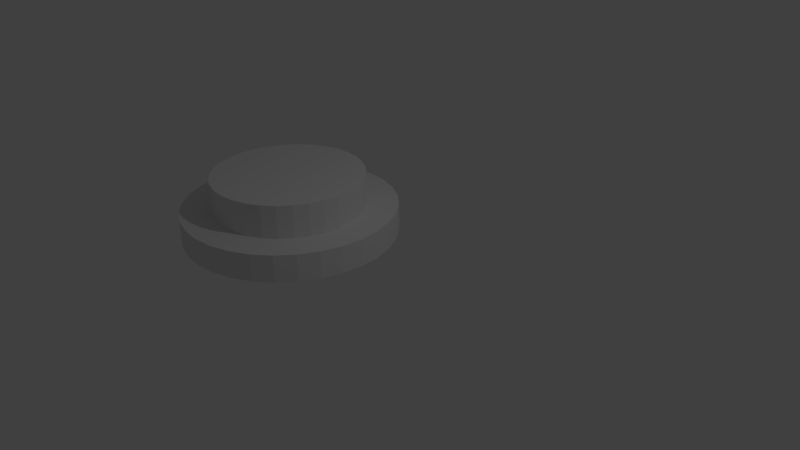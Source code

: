 # Source: somekindofcleaner.blend  (saved by Blender 2.77.0; exported with 4.5.12 LTS)
import bpy
from mathutils import Matrix  # noqa: F401  (used for matrix-valued properties, if any)

bpy.ops.wm.read_factory_settings(use_empty=True)
scene = bpy.context.scene
scene.name = 'Scene'

# ---- collections
col_collection_1 = bpy.data.collections.new('Collection 1'); scene.collection.children.link(col_collection_1)

# ---- world
world_world = bpy.data.worlds.new('World'); scene.world = world_world
world_world.color = (0.05088, 0.05088, 0.05088)
world_world.use_sun_shadow = False
world_world.sun_shadow_jitter_overblur = 0.0
world_world.cycles.sampling_method = 'MANUAL'

# ---- cameras
cam_camera = bpy.data.cameras.new('Camera')
cam_camera.clip_end = 100.0
cam_camera.lens = 35.0
cam_camera.sensor_width = 32.0
cam_camera.sensor_height = 18.0
cam_camera.ortho_scale = 7.314
cam_camera.dof.focus_distance = 0.0
cam_camera.dof.aperture_fstop = 128.0

# ---- lights
light_lamp = bpy.data.lights.new('Lamp', 'POINT')
light_lamp.transmission_factor = 0.0
light_lamp.cutoff_distance = 30.0
light_lamp.energy = 100.0
light_lamp.shadow_buffer_clip_start = 1.001
light_lamp.shadow_soft_size = 0.1
light_lamp.shadow_maximum_resolution = 0.006
light_lamp.use_absolute_resolution = True

# ---- meshes
me_circle = bpy.data.meshes.new('Circle')
me_circle.from_pydata([(0.0, 1.0, 0.0), (-0.1951, 0.9808, 0.0), (-0.3827, 0.9239, 0.0), (-0.5556, 0.8315, 0.0), (-0.7071, 0.7071, 0.0), (-0.8315, 0.5556, 0.0), (-0.9239, 0.3827, 0.0), (-0.9808, 0.1951, 0.0), (-1.0, 7.55e-08, 0.0), (-0.9808, -0.1951, 0.0), (-0.9239, -0.3827, 0.0), (-0.8315, -0.5556, 0.0), (-0.7071, -0.7071, 0.0), (-0.5556, -0.8315, 0.0), (-0.3827, -0.9239, 0.0), (-0.1951, -0.9808, 0.0), (3.258e-07, -1.0, 0.0), (0.1951, -0.9808, 0.0), (0.3827, -0.9239, 0.0), (0.5556, -0.8315, 0.0), (0.7071, -0.7071, 0.0), (0.8315, -0.5556, 0.0), (0.9239, -0.3827, 0.0), (0.9808, -0.1951, 0.0), (1.0, 9.656e-07, 0.0), (0.9808, 0.1951, 0.0), (0.9239, 0.3827, 0.0), (0.8315, 0.5556, 0.0), (0.7071, 0.7071, 0.0), (0.5556, 0.8315, 0.0), (0.3827, 0.9239, 0.0), (0.1951, 0.9808, 0.0), (0.0, 1.0, 0.4349), (-0.1951, 0.9808, 0.4349), (-0.3827, 0.9239, 0.4349), (-0.5556, 0.8315, 0.4349), (-0.7071, 0.7071, 0.4349), (-0.8315, 0.5556, 0.4349), (-0.9239, 0.3827, 0.4349), (-0.9808, 0.1951, 0.4349), (-1.0, 7.55e-08, 0.4349), (-0.9808, -0.1951, 0.4349), (-0.9239, -0.3827, 0.4349), (-0.8315, -0.5556, 0.4349), (-0.7071, -0.7071, 0.4349), (-0.5556, -0.8315, 0.4349), (-0.3827, -0.9239, 0.4349), (-0.1951, -0.9808, 0.4349), (3.258e-07, -1.0, 0.4349), (0.1951, -0.9808, 0.4349), (0.3827, -0.9239, 0.4349), (0.5556, -0.8315, 0.4349), (0.7071, -0.7071, 0.4349), (0.8315, -0.5556, 0.4349), (0.9239, -0.3827, 0.4349), (0.9808, -0.1951, 0.4349), (1.0, 9.656e-07, 0.4349), (0.9808, 0.1951, 0.4349), (0.9239, 0.3827, 0.4349), (0.8315, 0.5556, 0.4349), (0.7071, 0.7071, 0.4349), (0.5556, 0.8315, 0.4349), (0.3827, 0.9239, 0.4349), (0.1951, 0.9808, 0.4349), (4.902e-08, 1.413, 0.0006793), (-0.2756, 1.386, 0.0006793), (-0.5407, 1.305, 0.0006793), (-0.7849, 1.175, 0.0006793), (-0.999, 0.999, 0.0006793), (-1.175, 0.7849, 0.0006793), (-1.305, 0.5407, 0.0006793), (-1.386, 0.2756, 0.0006793), (-1.413, -1.098e-08, 0.0006793), (-1.386, -0.2756, 0.0006793), (-1.305, -0.5407, 0.0006793), (-1.175, -0.7849, 0.0006793), (-0.999, -0.999, 0.0006793), (-0.7849, -1.175, 0.0006793), (-0.5407, -1.305, 0.0006793), (-0.2756, -1.386, 0.0006793), (5.094e-07, -1.413, 0.0006793), (0.2756, -1.386, 0.0006793), (0.5407, -1.305, 0.0006793), (0.7849, -1.175, 0.0006793), (0.999, -0.999, 0.0006793), (1.175, -0.7849, 0.0006793), (1.305, -0.5407, 0.0006793), (1.386, -0.2756, 0.0006793), (1.413, 1.247e-06, 0.0006793), (1.386, 0.2756, 0.0006793), (1.305, 0.5407, 0.0006793), (1.175, 0.7849, 0.0006793), (0.999, 0.999, 0.0006793), (0.7849, 1.175, 0.0006793), (0.5407, 1.305, 0.0006793), (0.2756, 1.386, 0.0006793), (4.902e-08, 1.413, -0.3589), (-0.2756, 1.386, -0.3589), (-0.5407, 1.305, -0.3589), (-0.7849, 1.175, -0.3589), (-0.999, 0.999, -0.3589), (-1.175, 0.7849, -0.3589), (-1.305, 0.5407, -0.3589), (-1.386, 0.2756, -0.3589), (-1.413, -1.098e-08, -0.3589), (-1.386, -0.2756, -0.3589), (-1.305, -0.5407, -0.3589), (-1.175, -0.7849, -0.3589), (-0.999, -0.999, -0.3589), (-0.7849, -1.175, -0.3589), (-0.5407, -1.305, -0.3589), (-0.2756, -1.386, -0.3589), (5.094e-07, -1.413, -0.3589), (0.2756, -1.386, -0.3589), (0.5407, -1.305, -0.3589), (0.7849, -1.175, -0.3589), (0.999, -0.999, -0.3589), (1.175, -0.7849, -0.3589), (1.305, -0.5407, -0.3589), (1.386, -0.2756, -0.3589), (1.413, 1.247e-06, -0.3589), (1.386, 0.2756, -0.3589), (1.305, 0.5407, -0.3589), (1.175, 0.7849, -0.3589), (0.999, 0.999, -0.3589), (0.7849, 1.175, -0.3589), (0.5407, 1.305, -0.3589), (0.2756, 1.386, -0.3589), (-1.964e-09, 0.6125, -0.3589), (-0.1195, 0.6007, -0.3589), (-0.2344, 0.5658, -0.3589), (-0.3403, 0.5092, -0.3589), (-0.4331, 0.4331, -0.3589), (-0.5092, 0.3403, -0.3589), (-0.5658, 0.2344, -0.3589), (-0.6007, 0.1195, -0.3589), (-0.6125, 1.746e-07, -0.3589), (-0.6007, -0.1195, -0.3589), (-0.5658, -0.2344, -0.3589), (-0.5092, -0.3403, -0.3589), (-0.4331, -0.4331, -0.3589), (-0.3403, -0.5092, -0.3589), (-0.2344, -0.5658, -0.3589), (-0.1195, -0.6007, -0.3589), (1.976e-07, -0.6125, -0.3589), (0.1195, -0.6007, -0.3589), (0.2344, -0.5658, -0.3589), (0.3403, -0.5092, -0.3589), (0.4331, -0.4331, -0.3589), (0.5092, -0.3403, -0.3589), (0.5658, -0.2344, -0.3589), (0.6007, -0.1195, -0.3589), (0.6125, 7.198e-07, -0.3589), (0.6007, 0.1195, -0.3589), (0.5658, 0.2344, -0.3589), (0.5092, 0.3403, -0.3589), (0.4331, 0.4331, -0.3589), (0.3403, 0.5092, -0.3589), (0.2344, 0.5658, -0.3589), (0.1195, 0.6007, -0.3589), (-1.964e-09, 0.6125, -0.2028), (-0.1195, 0.6007, -0.2028), (-0.2344, 0.5658, -0.2028), (-0.3403, 0.5092, -0.2028), (-0.4331, 0.4331, -0.2028), (-0.5092, 0.3403, -0.2028), (-0.5658, 0.2344, -0.2028), (-0.6007, 0.1195, -0.2028), (-0.6125, 1.746e-07, -0.2028), (-0.6007, -0.1195, -0.2028), (-0.5658, -0.2344, -0.2028), (-0.5092, -0.3403, -0.2028), (-0.4331, -0.4331, -0.2028), (-0.3403, -0.5092, -0.2028), (-0.2344, -0.5658, -0.2028), (-0.1195, -0.6007, -0.2028), (1.976e-07, -0.6125, -0.2028), (0.1195, -0.6007, -0.2028), (0.2344, -0.5658, -0.2028), (0.3403, -0.5092, -0.2028), (0.4331, -0.4331, -0.2028), (0.5092, -0.3403, -0.2028), (0.5658, -0.2344, -0.2028), (0.6007, -0.1195, -0.2028), (0.6125, 7.198e-07, -0.2028), (0.6007, 0.1195, -0.2028), (0.5658, 0.2344, -0.2028), (0.5092, 0.3403, -0.2028), (0.4331, 0.4331, -0.2028), (0.3403, 0.5092, -0.2028), (0.2344, 0.5658, -0.2028), (0.1195, 0.6007, -0.2028), (-5.125e-08, 0.3466, -0.2028), (-0.06761, 0.3399, -0.2028), (-0.1326, 0.3202, -0.2028), (-0.1925, 0.2882, -0.2028), (-0.2451, 0.2451, -0.2028), (-0.2882, 0.1925, -0.2028), (-0.3202, 0.1326, -0.2028), (-0.3399, 0.06761, -0.2028), (-0.3466, 2.274e-07, -0.2028), (-0.3399, -0.06761, -0.2028), (-0.3202, -0.1326, -0.2028), (-0.2882, -0.1925, -0.2028), (-0.2451, -0.2451, -0.2028), (-0.1925, -0.2882, -0.2028), (-0.1326, -0.3202, -0.2028), (-0.06761, -0.3399, -0.2028), (6.168e-08, -0.3466, -0.2028), (0.06761, -0.3399, -0.2028), (0.1326, -0.3202, -0.2028), (0.1925, -0.2882, -0.2028), (0.2451, -0.2451, -0.2028), (0.2882, -0.1925, -0.2028), (0.3202, -0.1326, -0.2028), (0.3399, -0.06761, -0.2028), (0.3466, 5.359e-07, -0.2028), (0.3399, 0.06761, -0.2028), (0.3202, 0.1326, -0.2028), (0.2882, 0.1925, -0.2028), (0.2451, 0.2451, -0.2028), (0.1925, 0.2882, -0.2028), (0.1326, 0.3202, -0.2028), (0.06761, 0.3399, -0.2028), (-5.125e-08, 0.3466, -0.5611), (-0.06761, 0.3399, -0.5611), (-0.1326, 0.3202, -0.5611), (-0.1925, 0.2882, -0.5611), (-0.2451, 0.2451, -0.5611), (-0.2882, 0.1925, -0.5611), (-0.3202, 0.1326, -0.5611), (-0.3399, 0.06761, -0.5611), (-0.3466, 2.274e-07, -0.5611), (-0.3399, -0.06761, -0.5611), (-0.3202, -0.1326, -0.5611), (-0.2882, -0.1925, -0.5611), (-0.2451, -0.2451, -0.5611), (-0.1925, -0.2882, -0.5611), (-0.1326, -0.3202, -0.5611), (-0.06761, -0.3399, -0.5611), (6.168e-08, -0.3466, -0.5611), (0.06761, -0.3399, -0.5611), (0.1326, -0.3202, -0.5611), (0.1925, -0.2882, -0.5611), (0.2451, -0.2451, -0.5611), (0.2882, -0.1925, -0.5611), (0.3202, -0.1326, -0.5611), (0.3399, -0.06761, -0.5611), (0.3466, 5.359e-07, -0.5611), (0.3399, 0.06761, -0.5611), (0.3202, 0.1326, -0.5611), (0.2882, 0.1925, -0.5611), (0.2451, 0.2451, -0.5611), (0.1925, 0.2882, -0.5611), (0.1326, 0.3202, -0.5611), (0.06761, 0.3399, -0.5611), (-7.022e-08, 0.1763, -0.5611), (-0.0344, 0.1729, -0.5611), (-0.06747, 0.1629, -0.5611), (-0.09795, 0.1466, -0.5611), (-0.1247, 0.1247, -0.5611), (-0.1466, 0.09795, -0.5611), (-0.1629, 0.06747, -0.5611), (-0.1729, 0.0344, -0.5611), (-0.1763, 2.598e-07, -0.5611), (-0.1729, -0.0344, -0.5611), (-0.1629, -0.06747, -0.5611), (-0.1466, -0.09795, -0.5611), (-0.1247, -0.1247, -0.5611), (-0.09795, -0.1466, -0.5611), (-0.06747, -0.1629, -0.5611), (-0.0344, -0.1729, -0.5611), (-1.277e-08, -0.1763, -0.5611), (0.0344, -0.1729, -0.5611), (0.06747, -0.1629, -0.5611), (0.09795, -0.1466, -0.5611), (0.1247, -0.1247, -0.5611), (0.1466, -0.09795, -0.5611), (0.1629, -0.06747, -0.5611), (0.1729, -0.0344, -0.5611), (0.1763, 4.167e-07, -0.5611), (0.1729, 0.0344, -0.5611), (0.1629, 0.06747, -0.5611), (0.1466, 0.09795, -0.5611), (0.1247, 0.1247, -0.5611), (0.09795, 0.1466, -0.5611), (0.06747, 0.1629, -0.5611), (0.0344, 0.1729, -0.5611), (-7.022e-08, 0.1763, -0.2927), (-0.0344, 0.1729, -0.2927), (-0.06747, 0.1629, -0.2927), (-0.09795, 0.1466, -0.2927), (-0.1247, 0.1247, -0.2927), (-0.1466, 0.09795, -0.2927), (-0.1629, 0.06747, -0.2927), (-0.1729, 0.0344, -0.2927), (-0.1763, 2.598e-07, -0.2927), (-0.1729, -0.0344, -0.2927), (-0.1629, -0.06747, -0.2927), (-0.1466, -0.09795, -0.2927), (-0.1247, -0.1247, -0.2927), (-0.09795, -0.1466, -0.2927), (-0.06747, -0.1629, -0.2927), (-0.0344, -0.1729, -0.2927), (-1.277e-08, -0.1763, -0.2927), (0.0344, -0.1729, -0.2927), (0.06747, -0.1629, -0.2927), (0.09795, -0.1466, -0.2927), (0.1247, -0.1247, -0.2927), (0.1466, -0.09795, -0.2927), (0.1629, -0.06747, -0.2927), (0.1729, -0.0344, -0.2927), (0.1763, 4.167e-07, -0.2927), (0.1729, 0.0344, -0.2927), (0.1629, 0.06747, -0.2927), (0.1466, 0.09795, -0.2927), (0.1247, 0.1247, -0.2927), (0.09795, 0.1466, -0.2927), (0.06747, 0.1629, -0.2927), (0.0344, 0.1729, -0.2927), (-8.557e-08, 2.98e-07, -0.2927), (0.115, 0.2777, 0.4349), (0.167, 0.2499, 0.4349), (0.2126, 0.2126, 0.4349), (0.2499, 0.167, 0.4349), (0.2777, 0.115, 0.4349), (0.2948, 0.05865, 0.4349), (0.3006, 5e-07, 0.4349), (0.2948, -0.05864, 0.4349), (0.2777, -0.115, 0.4349), (0.2499, -0.167, 0.4349), (0.2126, -0.2126, 0.4349), (0.167, -0.2499, 0.4349), (0.115, -0.2777, 0.4349), (0.05865, -0.2948, 0.4349), (1.034e-08, -0.3006, 0.4349), (-0.05865, -0.2948, 0.4349), (-0.115, -0.2777, 0.4349), (-0.167, -0.2499, 0.4349), (-0.2126, -0.2126, 0.4349), (-0.2499, -0.167, 0.4349), (-0.2777, -0.115, 0.4349), (-0.2948, -0.05864, 0.4349), (-0.3006, 2.324e-07, 0.4349), (-0.2948, 0.05865, 0.4349), (-0.2777, 0.115, 0.4349), (-0.2499, 0.167, 0.4349), (-0.2126, 0.2126, 0.4349), (-0.167, 0.2499, 0.4349), (-0.115, 0.2777, 0.4349), (-0.05865, 0.2948, 0.4349), (-8.761e-08, 0.3006, 0.4349), (0.05864, 0.2948, 0.4349), (-1.043e-07, 2.98e-07, 0.4349)], [], [(21, 20, 52, 53), (8, 7, 39, 40), (22, 21, 53, 54), (9, 8, 40, 41), (23, 22, 54, 55), (10, 9, 41, 42), (24, 23, 55, 56), (11, 10, 42, 43), (25, 24, 56, 57), (12, 11, 43, 44), (26, 25, 57, 58), (13, 12, 44, 45), (27, 26, 58, 59), (14, 13, 45, 46), (1, 0, 32, 33), (28, 27, 59, 60), (15, 14, 46, 47), (2, 1, 33, 34), (29, 28, 60, 61), (16, 15, 47, 48), (3, 2, 34, 35), (30, 29, 61, 62), (17, 16, 48, 49), (4, 3, 35, 36), (31, 30, 62, 63), (18, 17, 49, 50), (5, 4, 36, 37), (0, 31, 63, 32), (19, 18, 50, 51), (6, 5, 37, 38), (20, 19, 51, 52), (7, 6, 38, 39), (20, 21, 85, 84), (7, 8, 72, 71), (21, 22, 86, 85), (8, 9, 73, 72), (22, 23, 87, 86), (9, 10, 74, 73), (23, 24, 88, 87), (10, 11, 75, 74), (24, 25, 89, 88), (11, 12, 76, 75), (25, 26, 90, 89), (12, 13, 77, 76), (26, 27, 91, 90), (13, 14, 78, 77), (0, 1, 65, 64), (27, 28, 92, 91), (14, 15, 79, 78), (1, 2, 66, 65), (28, 29, 93, 92), (15, 16, 80, 79), (2, 3, 67, 66), (29, 30, 94, 93), (16, 17, 81, 80), (3, 4, 68, 67), (30, 31, 95, 94), (17, 18, 82, 81), (4, 5, 69, 68), (31, 0, 64, 95), (18, 19, 83, 82), (5, 6, 70, 69), (19, 20, 84, 83), (6, 7, 71, 70), (95, 64, 96, 127), (82, 83, 115, 114), (69, 70, 102, 101), (83, 84, 116, 115), (70, 71, 103, 102), (84, 85, 117, 116), (71, 72, 104, 103), (85, 86, 118, 117), (72, 73, 105, 104), (86, 87, 119, 118), (73, 74, 106, 105), (87, 88, 120, 119), (74, 75, 107, 106), (88, 89, 121, 120), (75, 76, 108, 107), (89, 90, 122, 121), (76, 77, 109, 108), (90, 91, 123, 122), (77, 78, 110, 109), (64, 65, 97, 96), (91, 92, 124, 123), (78, 79, 111, 110), (65, 66, 98, 97), (92, 93, 125, 124), (79, 80, 112, 111), (66, 67, 99, 98), (93, 94, 126, 125), (80, 81, 113, 112), (67, 68, 100, 99), (94, 95, 127, 126), (81, 82, 114, 113), (68, 69, 101, 100), (117, 118, 150, 149), (104, 105, 137, 136), (118, 119, 151, 150), (105, 106, 138, 137), (119, 120, 152, 151), (106, 107, 139, 138), (120, 121, 153, 152), (107, 108, 140, 139), (121, 122, 154, 153), (108, 109, 141, 140), (122, 123, 155, 154), (109, 110, 142, 141), (96, 97, 129, 128), (123, 124, 156, 155), (110, 111, 143, 142), (97, 98, 130, 129), (124, 125, 157, 156), (111, 112, 144, 143), (98, 99, 131, 130), (125, 126, 158, 157), (112, 113, 145, 144), (99, 100, 132, 131), (126, 127, 159, 158), (113, 114, 146, 145), (100, 101, 133, 132), (127, 96, 128, 159), (114, 115, 147, 146), (101, 102, 134, 133), (115, 116, 148, 147), (102, 103, 135, 134), (116, 117, 149, 148), (103, 104, 136, 135), (152, 153, 185, 184), (139, 140, 172, 171), (153, 154, 186, 185), (140, 141, 173, 172), (154, 155, 187, 186), (141, 142, 174, 173), (128, 129, 161, 160), (155, 156, 188, 187), (142, 143, 175, 174), (129, 130, 162, 161), (156, 157, 189, 188), (143, 144, 176, 175), (130, 131, 163, 162), (157, 158, 190, 189), (144, 145, 177, 176), (131, 132, 164, 163), (158, 159, 191, 190), (145, 146, 178, 177), (132, 133, 165, 164), (159, 128, 160, 191), (146, 147, 179, 178), (133, 134, 166, 165), (147, 148, 180, 179), (134, 135, 167, 166), (148, 149, 181, 180), (135, 136, 168, 167), (149, 150, 182, 181), (136, 137, 169, 168), (150, 151, 183, 182), (137, 138, 170, 169), (151, 152, 184, 183), (138, 139, 171, 170), (160, 161, 193, 192), (187, 188, 220, 219), (174, 175, 207, 206), (161, 162, 194, 193), (188, 189, 221, 220), (175, 176, 208, 207), (162, 163, 195, 194), (189, 190, 222, 221), (176, 177, 209, 208), (163, 164, 196, 195), (190, 191, 223, 222), (177, 178, 210, 209), (164, 165, 197, 196), (191, 160, 192, 223), (178, 179, 211, 210), (165, 166, 198, 197), (179, 180, 212, 211), (166, 167, 199, 198), (180, 181, 213, 212), (167, 168, 200, 199), (181, 182, 214, 213), (168, 169, 201, 200), (182, 183, 215, 214), (169, 170, 202, 201), (183, 184, 216, 215), (170, 171, 203, 202), (184, 185, 217, 216), (171, 172, 204, 203), (185, 186, 218, 217), (172, 173, 205, 204), (186, 187, 219, 218), (173, 174, 206, 205), (195, 196, 228, 227), (222, 223, 255, 254), (209, 210, 242, 241), (196, 197, 229, 228), (223, 192, 224, 255), (210, 211, 243, 242), (197, 198, 230, 229), (211, 212, 244, 243), (198, 199, 231, 230), (212, 213, 245, 244), (199, 200, 232, 231), (213, 214, 246, 245), (200, 201, 233, 232), (214, 215, 247, 246), (201, 202, 234, 233), (215, 216, 248, 247), (202, 203, 235, 234), (216, 217, 249, 248), (203, 204, 236, 235), (217, 218, 250, 249), (204, 205, 237, 236), (218, 219, 251, 250), (205, 206, 238, 237), (192, 193, 225, 224), (219, 220, 252, 251), (206, 207, 239, 238), (193, 194, 226, 225), (220, 221, 253, 252), (207, 208, 240, 239), (194, 195, 227, 226), (221, 222, 254, 253), (208, 209, 241, 240), (230, 231, 263, 262), (244, 245, 277, 276), (231, 232, 264, 263), (245, 246, 278, 277), (232, 233, 265, 264), (246, 247, 279, 278), (233, 234, 266, 265), (247, 248, 280, 279), (234, 235, 267, 266), (248, 249, 281, 280), (235, 236, 268, 267), (249, 250, 282, 281), (236, 237, 269, 268), (250, 251, 283, 282), (237, 238, 270, 269), (224, 225, 257, 256), (251, 252, 284, 283), (238, 239, 271, 270), (225, 226, 258, 257), (252, 253, 285, 284), (239, 240, 272, 271), (226, 227, 259, 258), (253, 254, 286, 285), (240, 241, 273, 272), (227, 228, 260, 259), (254, 255, 287, 286), (241, 242, 274, 273), (228, 229, 261, 260), (255, 224, 256, 287), (242, 243, 275, 274), (229, 230, 262, 261), (243, 244, 276, 275), (265, 266, 298, 297), (279, 280, 312, 311), (266, 267, 299, 298), (280, 281, 313, 312), (267, 268, 300, 299), (281, 282, 314, 313), (268, 269, 301, 300), (282, 283, 315, 314), (269, 270, 302, 301), (256, 257, 289, 288), (283, 284, 316, 315), (270, 271, 303, 302), (257, 258, 290, 289), (284, 285, 317, 316), (271, 272, 304, 303), (258, 259, 291, 290), (285, 286, 318, 317), (272, 273, 305, 304), (259, 260, 292, 291), (286, 287, 319, 318), (273, 274, 306, 305), (260, 261, 293, 292), (287, 256, 288, 319), (274, 275, 307, 306), (261, 262, 294, 293), (275, 276, 308, 307), (262, 263, 295, 294), (276, 277, 309, 308), (263, 264, 296, 295), (277, 278, 310, 309), (264, 265, 297, 296), (278, 279, 311, 310), (300, 301, 320), (314, 315, 320), (301, 302, 320), (288, 289, 320), (315, 316, 320), (302, 303, 320), (289, 290, 320), (316, 317, 320), (303, 304, 320), (290, 291, 320), (317, 318, 320), (304, 305, 320), (291, 292, 320), (318, 319, 320), (305, 306, 320), (292, 293, 320), (319, 288, 320), (306, 307, 320), (293, 294, 320), (307, 308, 320), (294, 295, 320), (308, 309, 320), (295, 296, 320), (309, 310, 320), (296, 297, 320), (310, 311, 320), (297, 298, 320), (311, 312, 320), (298, 299, 320), (312, 313, 320), (299, 300, 320), (313, 314, 320), (61, 60, 323, 322), (48, 47, 336, 335), (35, 34, 349, 348), (62, 61, 322, 321), (49, 48, 335, 334), (36, 35, 348, 347), (63, 62, 321, 352), (50, 49, 334, 333), (37, 36, 347, 346), (32, 63, 352, 351), (51, 50, 333, 332), (38, 37, 346, 345), (52, 51, 332, 331), (39, 38, 345, 344), (53, 52, 331, 330), (40, 39, 344, 343), (54, 53, 330, 329), (41, 40, 343, 342), (55, 54, 329, 328), (42, 41, 342, 341), (56, 55, 328, 327), (43, 42, 341, 340), (57, 56, 327, 326), (44, 43, 340, 339), (58, 57, 326, 325), (45, 44, 339, 338), (59, 58, 325, 324), (46, 45, 338, 337), (33, 32, 351, 350), (60, 59, 324, 323), (47, 46, 337, 336), (34, 33, 350, 349), (342, 343, 353), (329, 330, 353), (343, 344, 353), (330, 331, 353), (344, 345, 353), (331, 332, 353), (351, 352, 353), (345, 346, 353), (332, 333, 353), (352, 321, 353), (346, 347, 353), (333, 334, 353), (321, 322, 353), (347, 348, 353), (334, 335, 353), (322, 323, 353), (348, 349, 353), (335, 336, 353), (323, 324, 353), (349, 350, 353), (336, 337, 353), (324, 325, 353), (350, 351, 353), (337, 338, 353), (325, 326, 353), (338, 339, 353), (339, 340, 353), (326, 327, 353), (340, 341, 353), (327, 328, 353), (341, 342, 353), (328, 329, 353)])
me_circle.use_remesh_preserve_volume = False
me_circle.use_remesh_preserve_attributes = False
me_circle.use_mirror_vertex_groups = False
me_circle.update()

# ---- objects
ob_circle = bpy.data.objects.new('Circle', me_circle)
ob_lamp = bpy.data.objects.new('Lamp', light_lamp)
ob_camera = bpy.data.objects.new('Camera', cam_camera)

# ---- transforms, parenting, visibility, modifiers, constraints
ob_circle.location = (-1.0, -0.5413, 0.5605)
ob_circle.lineart.crease_threshold = 0.0
ob_lamp.location = (4.076, 1.005, 5.904)
ob_lamp.rotation_euler = (0.6503, 0.05522, 1.866)
ob_lamp.lock_rotations_4d = False
ob_lamp.empty_display_type = 'ARROWS'
ob_lamp.color = (0.0, 0.0, 0.0, 0.0)
ob_lamp.lineart.crease_threshold = 0.0
ob_camera.location = (7.481, -6.508, 5.344)
ob_camera.rotation_euler = (1.109, 0.01082, 0.8149)
ob_camera.lock_rotations_4d = False
ob_camera.empty_display_type = 'ARROWS'
ob_camera.color = (0.0, 0.0, 0.0, 0.0)
ob_camera.display_type = 'WIRE'
ob_camera.lineart.crease_threshold = 0.0

# ---- collection membership
col_collection_1.objects.link(ob_circle)
col_collection_1.objects.link(ob_lamp)
col_collection_1.objects.link(ob_camera)

# ---- scene / render settings (as saved in the file)
scene.camera = ob_camera
scene.frame_start = 1; scene.frame_end = 250; scene.frame_set(1)
scene.render.engine = 'BLENDER_EEVEE_NEXT'
scene.render.resolution_percentage = 50
scene.render.dither_intensity = 0.0
scene.cycles.use_denoising = False
scene.cycles.samples = 128
scene.cycles.sampling_pattern = 'TABULATED_SOBOL'
scene.cycles.light_sampling_threshold = 0.0
scene.cycles.use_adaptive_sampling = False
scene.cycles.use_light_tree = False
scene.cycles.blur_glossy = 0.0
scene.cycles.sample_clamp_indirect = 0.0
scene.view_settings.view_transform = 'Standard'
bpy.context.view_layer.update()
